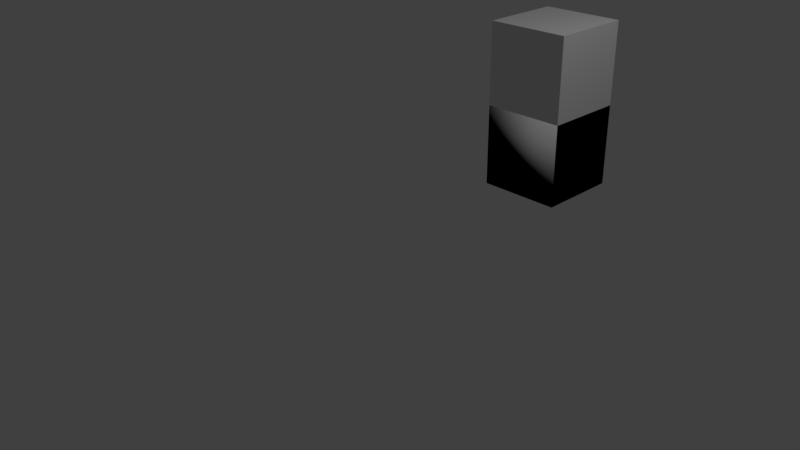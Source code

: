 # Source: boxtest.blend  (saved by Blender 2.77.0; exported with 4.5.12 LTS)
import bpy
from mathutils import Matrix  # noqa: F401  (used for matrix-valued properties, if any)

bpy.ops.wm.read_factory_settings(use_empty=True)
scene = bpy.context.scene
scene.name = 'Scene'

# ---- collections
col_collection_1 = bpy.data.collections.new('Collection 1'); scene.collection.children.link(col_collection_1)

# ---- materials (node trees are filled in below, after node groups)
mat_material = bpy.data.materials.new('Material')
mat_material.alpha_threshold = 0.0
mat_material.use_transparent_shadow = False
mat_material.roughness = 0.5
mat_material.line_color = (0.0, 0.0, 0.0, 1.0)

# ---- material node trees

# ---- world
world_world = bpy.data.worlds.new('World'); scene.world = world_world
world_world.color = (0.05088, 0.05088, 0.05088)
world_world.use_sun_shadow = False
world_world.sun_shadow_jitter_overblur = 0.0
world_world.cycles.sampling_method = 'MANUAL'

# ---- cameras
cam_camera = bpy.data.cameras.new('Camera')
cam_camera.clip_end = 100.0
cam_camera.lens = 35.0
cam_camera.sensor_width = 32.0
cam_camera.sensor_height = 18.0
cam_camera.ortho_scale = 7.314
cam_camera.dof.focus_distance = 0.0
cam_camera.dof.aperture_fstop = 128.0

# ---- lights
light_lamp = bpy.data.lights.new('Lamp', 'POINT')
light_lamp.transmission_factor = 0.0
light_lamp.cutoff_distance = 30.0
light_lamp.energy = 100.0
light_lamp.shadow_buffer_clip_start = 1.001
light_lamp.shadow_soft_size = 0.1
light_lamp.shadow_maximum_resolution = 0.006
light_lamp.use_absolute_resolution = True

# ---- meshes
me_cube_001 = bpy.data.meshes.new('Cube.001')
me_cube_001.from_pydata([(1.0, 1.0, 1.0), (1.0, 1.0, 3.0), (1.0, 2.0, 1.0), (1.0, 2.0, 3.0), (2.0, 1.0, 1.0), (2.0, 1.0, 3.0), (2.0, 2.0, 1.0), (2.0, 2.0, 3.0)], [], [(1, 3, 2, 0), (3, 7, 6, 2), (7, 5, 4, 6), (5, 1, 0, 4), (0, 2, 6, 4), (5, 7, 3, 1)])
me_cube_001.use_remesh_preserve_volume = False
me_cube_001.use_remesh_preserve_attributes = False
me_cube_001.use_mirror_vertex_groups = False
me_cube_001.update()
me_cube = bpy.data.meshes.new('Cube')
me_cube.from_pydata([(2.0, 2.0, 1.0), (2.0, 1.0, 1.0), (1.0, 1.0, 1.0), (1.0, 2.0, 1.0), (2.0, 2.0, 2.0), (2.0, 1.0, 2.0), (1.0, 1.0, 2.0), (1.0, 2.0, 2.0)], [], [(0, 1, 2, 3), (4, 7, 6, 5), (0, 4, 5, 1), (1, 5, 6, 2), (2, 6, 7, 3), (4, 0, 3, 7)])
me_cube.polygons.foreach_set('use_smooth', [True] * 6)
me_cube.materials.append(mat_material)
me_cube.use_remesh_preserve_volume = False
me_cube.use_remesh_preserve_attributes = False
me_cube.use_mirror_vertex_groups = False
me_cube.update()
arm_armature_002 = bpy.data.armatures.new('Armature.002')  # bones are not reproduced

# ---- objects
ob_cube_001 = bpy.data.objects.new('Cube.001', me_cube_001)
ob_armature = bpy.data.objects.new('Armature', arm_armature_002)
ob_cube = bpy.data.objects.new('Cube', me_cube)
ob_lamp = bpy.data.objects.new('Lamp', light_lamp)
ob_camera = bpy.data.objects.new('Camera', cam_camera)

# ---- transforms, parenting, visibility, modifiers, constraints
ob_cube_001.location = (0.0, 0.0, 0.0)
ob_cube_001.lineart.crease_threshold = 0.0
ob_armature.location = (0.0, 0.0, 0.0)
ob_armature.lineart.crease_threshold = 0.0
ob_cube.parent = ob_armature
ob_cube.location = (0.0, 0.0, 0.0)
ob_cube.lock_rotations_4d = False
ob_cube.empty_display_type = 'ARROWS'
ob_cube.lineart.crease_threshold = 0.0
_vg = ob_cube.vertex_groups.new(name='Origin')
_vg = ob_cube.vertex_groups.new(name='Box')
_vg.add([0, 1, 2, 3, 4, 5, 6, 7], 1.0, 'REPLACE')
_m = ob_cube.modifiers.new('Armature', 'ARMATURE')
_m.object = ob_armature
ob_lamp.location = (4.076, 1.005, 5.904)
ob_lamp.rotation_euler = (0.6503, 0.05522, 1.866)
ob_lamp.lock_rotations_4d = False
ob_lamp.empty_display_type = 'ARROWS'
ob_lamp.color = (0.0, 0.0, 0.0, 0.0)
ob_lamp.lineart.crease_threshold = 0.0
ob_camera.location = (7.481, -6.508, 5.344)
ob_camera.rotation_euler = (1.109, 0.01082, 0.8149)
ob_camera.lock_rotations_4d = False
ob_camera.empty_display_type = 'ARROWS'
ob_camera.color = (0.0, 0.0, 0.0, 0.0)
ob_camera.display_type = 'WIRE'
ob_camera.lineart.crease_threshold = 0.0

# ---- collection membership
col_collection_1.objects.link(ob_cube_001)
col_collection_1.objects.link(ob_armature)
col_collection_1.objects.link(ob_cube)
col_collection_1.objects.link(ob_lamp)
col_collection_1.objects.link(ob_camera)

# ---- scene / render settings (as saved in the file)
scene.camera = ob_camera
scene.frame_start = 1; scene.frame_end = 120; scene.frame_set(120)
scene.render.engine = 'BLENDER_EEVEE_NEXT'
scene.render.resolution_percentage = 50
scene.render.dither_intensity = 0.0
scene.cycles.use_denoising = False
scene.cycles.samples = 128
scene.cycles.sampling_pattern = 'TABULATED_SOBOL'
scene.cycles.light_sampling_threshold = 0.0
scene.cycles.use_adaptive_sampling = False
scene.cycles.use_light_tree = False
scene.cycles.blur_glossy = 0.0
scene.cycles.sample_clamp_indirect = 0.0
scene.view_settings.view_transform = 'Standard'
bpy.context.view_layer.update()
